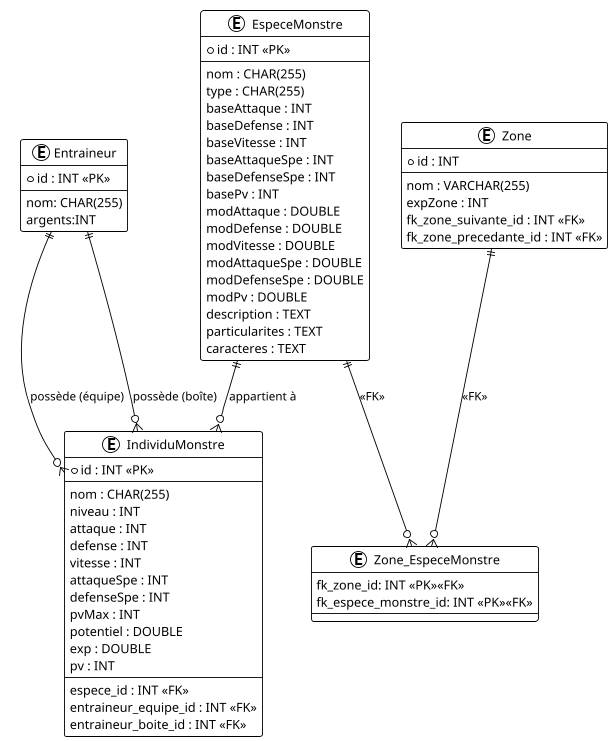

The diagram above was rendered by PlantUML. Its source (embedded in the PNG):
@startuml
!theme plain
'--------------------------------------------------
' Diagramme ERD - Kotlin Monsters (SprINT 3)
'--------------------------------------------------

entity "Entraineur" as Entraineur {
    * id : INT <<PK>>
    --
    nom: CHAR(255)
    argents:INT
}

entity "EspeceMonstre" as EspeceMonstre {
  * id : INT <<PK>>
  --
  nom : CHAR(255)
  type : CHAR(255)
  baseAttaque : INT
  baseDefense : INT
  baseVitesse : INT
  baseAttaqueSpe : INT
  baseDefenseSpe : INT
  basePv : INT
  modAttaque : DOUBLE
  modDefense : DOUBLE
  modVitesse : DOUBLE
  modAttaqueSpe : DOUBLE
  modDefenseSpe : DOUBLE
  modPv : DOUBLE
  description : TEXT
  particularites : TEXT
  caracteres : TEXT
}

entity "Zone" as Zone {
    * id : INT
    --
    nom : VARCHAR(255)
    expZone : INT
    fk_zone_suivante_id : INT <<FK>>
    fk_zone_precedante_id : INT <<FK>>
}

entity "Zone_EspeceMonstre" as Zone_EspeceMonstre {
    fk_zone_id: INT <<PK>><<FK>>
    fk_espece_monstre_id: INT <<PK>><<FK>>
}

entity "IndividuMonstre" as IndividuMonstre {
  * id : INT <<PK>>
  --
  nom : CHAR(255)
  niveau : INT
  attaque : INT
  defense : INT
  vitesse : INT
  attaqueSpe : INT
  defenseSpe : INT
  pvMax : INT
  potentiel : DOUBLE
  exp : DOUBLE
  pv : INT
  --
  espece_id : INT <<FK>>
  entraineur_equipe_id : INT <<FK>>
  entraineur_boite_id : INT <<FK>>
}

'--------------------------------------------------
' Relations
'--------------------------------------------------

Entraineur ||--o{ IndividuMonstre : "possède (équipe)"
Entraineur ||--o{ IndividuMonstre : "possède (boîte)"
EspeceMonstre ||--o{ IndividuMonstre : "appartient à"
EspeceMonstre ||--o{ Zone_EspeceMonstre : <<FK>>
Zone ||--o{ Zone_EspeceMonstre : <<FK>>

@enduml